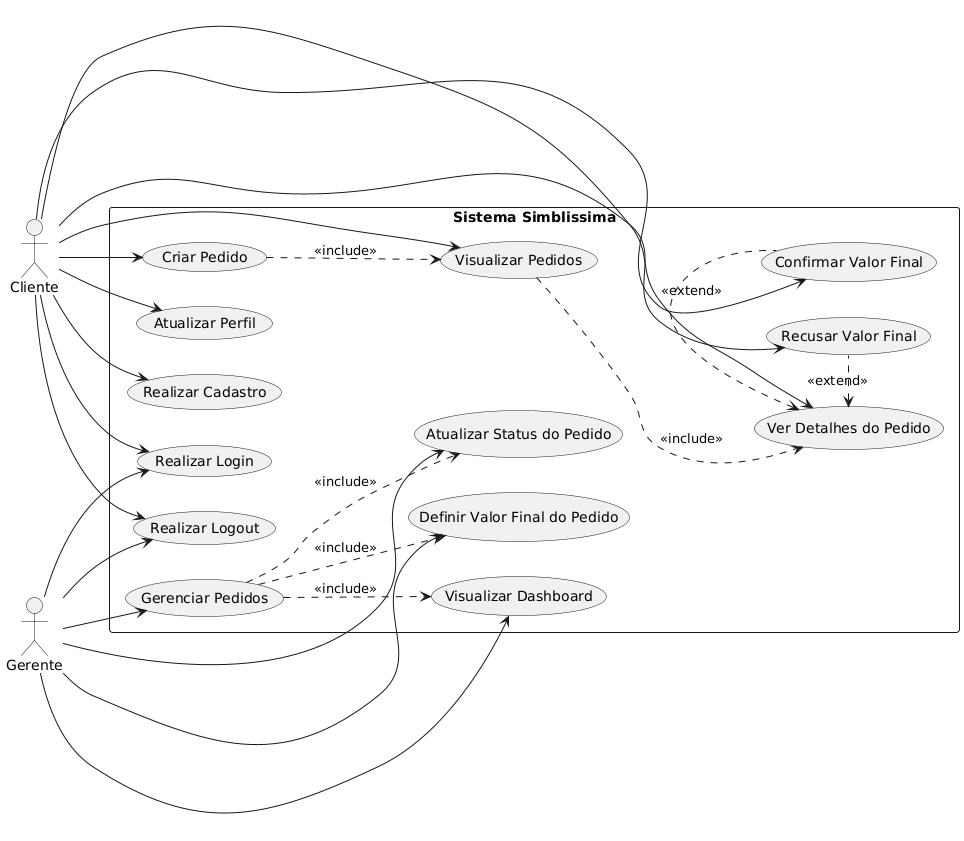

The diagram above was rendered by PlantUML. Its source (embedded in the PNG):
@startuml
left to right direction

actor "Cliente" as cliente
actor "Gerente" as gerente

rectangle "Sistema Simblissima" {
    usecase "Realizar Cadastro" as UC1
    usecase "Realizar Login" as UC2
    usecase "Realizar Logout" as UC3
    usecase "Criar Pedido" as UC4
    usecase "Visualizar Pedidos" as UC5
    usecase "Ver Detalhes do Pedido" as UC6
    usecase "Confirmar Valor Final" as UC7
    usecase "Recusar Valor Final" as UC8
    usecase "Atualizar Perfil" as UC9
    usecase "Gerenciar Pedidos" as UC10
    usecase "Atualizar Status do Pedido" as UC11
    usecase "Definir Valor Final do Pedido" as UC12
    usecase "Visualizar Dashboard" as UC13

    cliente --> UC1
    cliente --> UC2
    cliente --> UC3
    cliente --> UC4
    cliente --> UC5
    cliente --> UC6
    cliente --> UC7
    cliente --> UC8
    cliente --> UC9

    gerente --> UC2
    gerente --> UC3
    gerente --> UC10
    gerente --> UC11
    gerente --> UC12
    gerente --> UC13

    UC4 ..> UC5 : <<include>>
    UC5 ..> UC6 : <<include>>
    UC6 <. UC7 : <<extend>>
    UC6 <. UC8 : <<extend>>
    UC10 ..> UC11 : <<include>>
    UC10 ..> UC12 : <<include>>
    UC10 ..> UC13 : <<include>>
}
@enduml